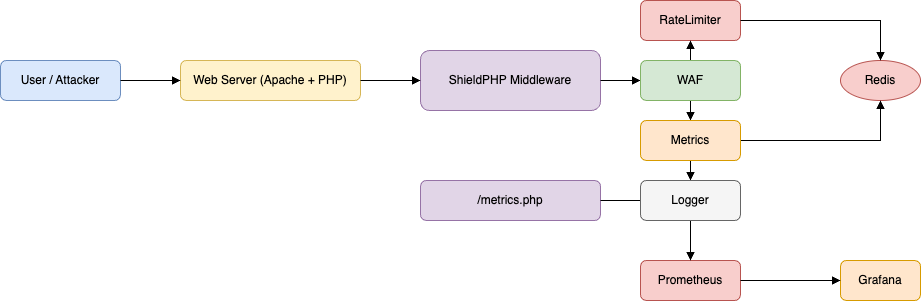

The diagram above was exported from draw.io. Its source (the exported page's mxGraphModel, read from the mxfile embedded in the PNG):
<mxGraphModel dx="854" dy="650" grid="1" gridSize="10" guides="1" tooltips="1" connect="1" arrows="1" fold="1" page="1" pageScale="1" pageWidth="1200" pageHeight="800" math="0" shadow="0">
  <root>
    <mxCell id="0" />
    <mxCell id="1" parent="0" />
    <mxCell id="2" value="User / Attacker" style="rounded=1;whiteSpace=wrap;html=1;fillColor=#dae8fc;strokeColor=#6c8ebf;" parent="1" vertex="1">
      <mxGeometry x="60" y="120" width="120" height="40" as="geometry" />
    </mxCell>
    <mxCell id="3" value="Web Server (Apache + PHP)" style="rounded=1;whiteSpace=wrap;html=1;fillColor=#fff2cc;strokeColor=#d6b656;" parent="1" vertex="1">
      <mxGeometry x="240" y="120" width="180" height="40" as="geometry" />
    </mxCell>
    <mxCell id="4" value="ShieldPHP Middleware" style="rounded=1;whiteSpace=wrap;html=1;fillColor=#e1d5e7;strokeColor=#9673a6;" parent="1" vertex="1">
      <mxGeometry x="480" y="110" width="180" height="60" as="geometry" />
    </mxCell>
    <mxCell id="5" value="RateLimiter" style="rounded=1;whiteSpace=wrap;html=1;fillColor=#f8cecc;strokeColor=#b85450;" parent="1" vertex="1">
      <mxGeometry x="700" y="60" width="100" height="40" as="geometry" />
    </mxCell>
    <mxCell id="9" value="Redis" style="ellipse;whiteSpace=wrap;html=1;fillColor=#f8cecc;strokeColor=#b85450;" parent="1" vertex="1">
      <mxGeometry x="900" y="120" width="80" height="40" as="geometry" />
    </mxCell>
    <mxCell id="10" value="/metrics.php" style="rounded=1;whiteSpace=wrap;html=1;fillColor=#e1d5e7;strokeColor=#9673a6;" parent="1" vertex="1">
      <mxGeometry x="480" y="240" width="180" height="40" as="geometry" />
    </mxCell>
    <mxCell id="11" value="Prometheus" style="rounded=1;whiteSpace=wrap;html=1;fillColor=#f8cecc;strokeColor=#b85450;" parent="1" vertex="1">
      <mxGeometry x="700" y="320" width="100" height="40" as="geometry" />
    </mxCell>
    <mxCell id="12" value="Grafana" style="rounded=1;whiteSpace=wrap;html=1;fillColor=#ffe6cc;strokeColor=#d79b00;" parent="1" vertex="1">
      <mxGeometry x="900" y="320" width="80" height="40" as="geometry" />
    </mxCell>
    <mxCell id="13" style="edgeStyle=orthogonalEdgeStyle;rounded=0;orthogonalLoop=1;jettySize=auto;html=1;endArrow=block;endFill=1;" parent="1" source="2" target="3" edge="1">
      <mxGeometry relative="1" as="geometry" />
    </mxCell>
    <mxCell id="14" style="edgeStyle=orthogonalEdgeStyle;rounded=0;orthogonalLoop=1;jettySize=auto;html=1;endArrow=block;endFill=1;" parent="1" source="3" target="4" edge="1">
      <mxGeometry relative="1" as="geometry" />
    </mxCell>
    <mxCell id="15" style="edgeStyle=orthogonalEdgeStyle;rounded=0;orthogonalLoop=1;jettySize=auto;html=1;endArrow=block;endFill=1;" parent="1" source="4" target="5" edge="1">
      <mxGeometry relative="1" as="geometry" />
    </mxCell>
    <mxCell id="16" style="edgeStyle=orthogonalEdgeStyle;rounded=0;orthogonalLoop=1;jettySize=auto;html=1;endArrow=block;endFill=1;" parent="1" source="4" target="6" edge="1">
      <mxGeometry relative="1" as="geometry" />
    </mxCell>
    <mxCell id="17" style="edgeStyle=orthogonalEdgeStyle;rounded=0;orthogonalLoop=1;jettySize=auto;html=1;endArrow=block;endFill=1;" parent="1" source="4" target="7" edge="1">
      <mxGeometry relative="1" as="geometry" />
    </mxCell>
    <mxCell id="18" style="edgeStyle=orthogonalEdgeStyle;rounded=0;orthogonalLoop=1;jettySize=auto;html=1;endArrow=block;endFill=1;" parent="1" source="4" target="8" edge="1">
      <mxGeometry relative="1" as="geometry" />
    </mxCell>
    <mxCell id="19" style="edgeStyle=orthogonalEdgeStyle;rounded=0;orthogonalLoop=1;jettySize=auto;html=1;endArrow=block;endFill=1;" parent="1" source="5" target="9" edge="1">
      <mxGeometry relative="1" as="geometry" />
    </mxCell>
    <mxCell id="20" style="edgeStyle=orthogonalEdgeStyle;rounded=0;orthogonalLoop=1;jettySize=auto;html=1;endArrow=block;endFill=1;" parent="1" source="7" target="9" edge="1">
      <mxGeometry relative="1" as="geometry" />
    </mxCell>
    <mxCell id="21" style="edgeStyle=orthogonalEdgeStyle;rounded=0;orthogonalLoop=1;jettySize=auto;html=1;endArrow=block;endFill=1;" parent="1" source="10" target="11" edge="1">
      <mxGeometry relative="1" as="geometry" />
    </mxCell>
    <mxCell id="22" style="edgeStyle=orthogonalEdgeStyle;rounded=0;orthogonalLoop=1;jettySize=auto;html=1;endArrow=block;endFill=1;" parent="1" source="11" target="12" edge="1">
      <mxGeometry relative="1" as="geometry" />
    </mxCell>
    <mxCell id="6" value="WAF" style="rounded=1;whiteSpace=wrap;html=1;fillColor=#d5e8d4;strokeColor=#82b366;" parent="1" vertex="1">
      <mxGeometry x="700" y="120" width="100" height="40" as="geometry" />
    </mxCell>
    <mxCell id="7" value="Metrics" style="rounded=1;whiteSpace=wrap;html=1;fillColor=#ffe6cc;strokeColor=#d79b00;" parent="1" vertex="1">
      <mxGeometry x="700" y="180" width="100" height="40" as="geometry" />
    </mxCell>
    <mxCell id="8" value="Logger" style="rounded=1;whiteSpace=wrap;html=1;fillColor=#f5f5f5;strokeColor=#666666;" parent="1" vertex="1">
      <mxGeometry x="700" y="240" width="100" height="40" as="geometry" />
    </mxCell>
  </root>
</mxGraphModel>